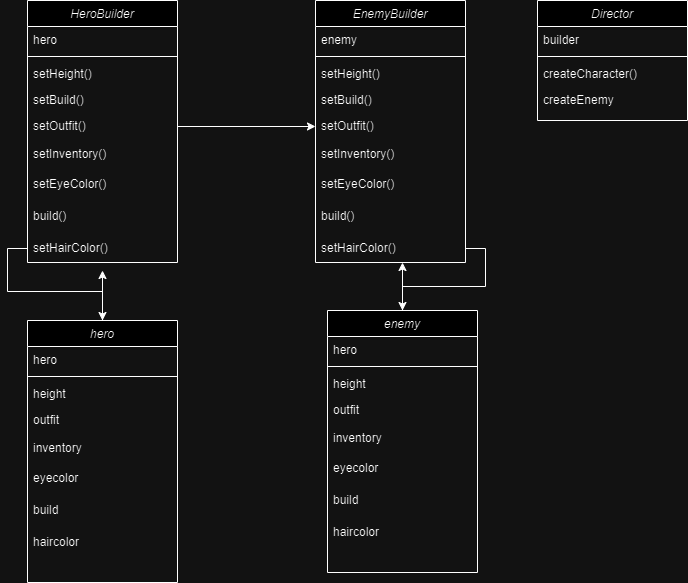

The diagram above was exported from draw.io. Its source (the exported page's mxGraphModel, read from the mxfile embedded in the PNG):
<mxGraphModel dx="794" dy="492" grid="1" gridSize="10" guides="1" tooltips="1" connect="1" arrows="1" fold="1" page="1" pageScale="1" pageWidth="827" pageHeight="1169" math="0" shadow="0">
  <root>
    <mxCell id="WIyWlLk6GJQsqaUBKTNV-0" />
    <mxCell id="WIyWlLk6GJQsqaUBKTNV-1" parent="WIyWlLk6GJQsqaUBKTNV-0" />
    <mxCell id="zkfFHV4jXpPFQw0GAbJ--0" value="HeroBuilder" style="swimlane;fontStyle=2;align=center;verticalAlign=top;childLayout=stackLayout;horizontal=1;startSize=26;horizontalStack=0;resizeParent=1;resizeLast=0;collapsible=1;marginBottom=0;rounded=0;shadow=0;strokeWidth=1;" parent="WIyWlLk6GJQsqaUBKTNV-1" vertex="1">
      <mxGeometry x="220" y="120" width="150" height="262" as="geometry">
        <mxRectangle x="230" y="140" width="160" height="26" as="alternateBounds" />
      </mxGeometry>
    </mxCell>
    <mxCell id="zkfFHV4jXpPFQw0GAbJ--1" value="hero" style="text;align=left;verticalAlign=top;spacingLeft=4;spacingRight=4;overflow=hidden;rotatable=0;points=[[0,0.5],[1,0.5]];portConstraint=eastwest;" parent="zkfFHV4jXpPFQw0GAbJ--0" vertex="1">
      <mxGeometry y="26" width="150" height="26" as="geometry" />
    </mxCell>
    <mxCell id="zkfFHV4jXpPFQw0GAbJ--4" value="" style="line;html=1;strokeWidth=1;align=left;verticalAlign=middle;spacingTop=-1;spacingLeft=3;spacingRight=3;rotatable=0;labelPosition=right;points=[];portConstraint=eastwest;" parent="zkfFHV4jXpPFQw0GAbJ--0" vertex="1">
      <mxGeometry y="52" width="150" height="8" as="geometry" />
    </mxCell>
    <mxCell id="zkfFHV4jXpPFQw0GAbJ--2" value="setHeight()" style="text;align=left;verticalAlign=top;spacingLeft=4;spacingRight=4;overflow=hidden;rotatable=0;points=[[0,0.5],[1,0.5]];portConstraint=eastwest;rounded=0;shadow=0;html=0;" parent="zkfFHV4jXpPFQw0GAbJ--0" vertex="1">
      <mxGeometry y="60" width="150" height="26" as="geometry" />
    </mxCell>
    <mxCell id="zkfFHV4jXpPFQw0GAbJ--3" value="setBuild()" style="text;align=left;verticalAlign=top;spacingLeft=4;spacingRight=4;overflow=hidden;rotatable=0;points=[[0,0.5],[1,0.5]];portConstraint=eastwest;rounded=0;shadow=0;html=0;" parent="zkfFHV4jXpPFQw0GAbJ--0" vertex="1">
      <mxGeometry y="86" width="150" height="26" as="geometry" />
    </mxCell>
    <mxCell id="nJKATzAGBI1KYtXqXGli-1" value="setOutfit()" style="text;align=left;verticalAlign=top;spacingLeft=4;spacingRight=4;overflow=hidden;rotatable=0;points=[[0,0.5],[1,0.5]];portConstraint=eastwest;" vertex="1" parent="zkfFHV4jXpPFQw0GAbJ--0">
      <mxGeometry y="112" width="150" height="28" as="geometry" />
    </mxCell>
    <mxCell id="nJKATzAGBI1KYtXqXGli-2" value="setInventory()" style="text;align=left;verticalAlign=top;spacingLeft=4;spacingRight=4;overflow=hidden;rotatable=0;points=[[0,0.5],[1,0.5]];portConstraint=eastwest;" vertex="1" parent="zkfFHV4jXpPFQw0GAbJ--0">
      <mxGeometry y="140" width="150" height="30" as="geometry" />
    </mxCell>
    <mxCell id="nJKATzAGBI1KYtXqXGli-3" value="setEyeColor()" style="text;align=left;verticalAlign=top;spacingLeft=4;spacingRight=4;overflow=hidden;rotatable=0;points=[[0,0.5],[1,0.5]];portConstraint=eastwest;" vertex="1" parent="zkfFHV4jXpPFQw0GAbJ--0">
      <mxGeometry y="170" width="150" height="32" as="geometry" />
    </mxCell>
    <mxCell id="nJKATzAGBI1KYtXqXGli-4" value="build()" style="text;align=left;verticalAlign=top;spacingLeft=4;spacingRight=4;overflow=hidden;rotatable=0;points=[[0,0.5],[1,0.5]];portConstraint=eastwest;" vertex="1" parent="zkfFHV4jXpPFQw0GAbJ--0">
      <mxGeometry y="202" width="150" height="32" as="geometry" />
    </mxCell>
    <mxCell id="nJKATzAGBI1KYtXqXGli-10" value="setHairColor()" style="text;align=left;verticalAlign=top;spacingLeft=4;spacingRight=4;overflow=hidden;rotatable=0;points=[[0,0.5],[1,0.5]];portConstraint=eastwest;" vertex="1" parent="zkfFHV4jXpPFQw0GAbJ--0">
      <mxGeometry y="234" width="150" height="28" as="geometry" />
    </mxCell>
    <mxCell id="nJKATzAGBI1KYtXqXGli-5" value="EnemyBuilder" style="swimlane;fontStyle=2;align=center;verticalAlign=top;childLayout=stackLayout;horizontal=1;startSize=26;horizontalStack=0;resizeParent=1;resizeLast=0;collapsible=1;marginBottom=0;rounded=0;shadow=0;strokeWidth=1;" vertex="1" parent="WIyWlLk6GJQsqaUBKTNV-1">
      <mxGeometry x="508" y="120" width="150" height="262" as="geometry">
        <mxRectangle x="230" y="140" width="160" height="26" as="alternateBounds" />
      </mxGeometry>
    </mxCell>
    <mxCell id="nJKATzAGBI1KYtXqXGli-6" value="enemy" style="text;align=left;verticalAlign=top;spacingLeft=4;spacingRight=4;overflow=hidden;rotatable=0;points=[[0,0.5],[1,0.5]];portConstraint=eastwest;" vertex="1" parent="nJKATzAGBI1KYtXqXGli-5">
      <mxGeometry y="26" width="150" height="26" as="geometry" />
    </mxCell>
    <mxCell id="nJKATzAGBI1KYtXqXGli-7" value="" style="line;html=1;strokeWidth=1;align=left;verticalAlign=middle;spacingTop=-1;spacingLeft=3;spacingRight=3;rotatable=0;labelPosition=right;points=[];portConstraint=eastwest;" vertex="1" parent="nJKATzAGBI1KYtXqXGli-5">
      <mxGeometry y="52" width="150" height="8" as="geometry" />
    </mxCell>
    <mxCell id="nJKATzAGBI1KYtXqXGli-8" value="setHeight()" style="text;align=left;verticalAlign=top;spacingLeft=4;spacingRight=4;overflow=hidden;rotatable=0;points=[[0,0.5],[1,0.5]];portConstraint=eastwest;rounded=0;shadow=0;html=0;" vertex="1" parent="nJKATzAGBI1KYtXqXGli-5">
      <mxGeometry y="60" width="150" height="26" as="geometry" />
    </mxCell>
    <mxCell id="nJKATzAGBI1KYtXqXGli-9" value="setBuild()" style="text;align=left;verticalAlign=top;spacingLeft=4;spacingRight=4;overflow=hidden;rotatable=0;points=[[0,0.5],[1,0.5]];portConstraint=eastwest;rounded=0;shadow=0;html=0;" vertex="1" parent="nJKATzAGBI1KYtXqXGli-5">
      <mxGeometry y="86" width="150" height="26" as="geometry" />
    </mxCell>
    <mxCell id="nJKATzAGBI1KYtXqXGli-11" value="setOutfit()" style="text;align=left;verticalAlign=top;spacingLeft=4;spacingRight=4;overflow=hidden;rotatable=0;points=[[0,0.5],[1,0.5]];portConstraint=eastwest;" vertex="1" parent="nJKATzAGBI1KYtXqXGli-5">
      <mxGeometry y="112" width="150" height="28" as="geometry" />
    </mxCell>
    <mxCell id="nJKATzAGBI1KYtXqXGli-12" value="setInventory()" style="text;align=left;verticalAlign=top;spacingLeft=4;spacingRight=4;overflow=hidden;rotatable=0;points=[[0,0.5],[1,0.5]];portConstraint=eastwest;" vertex="1" parent="nJKATzAGBI1KYtXqXGli-5">
      <mxGeometry y="140" width="150" height="30" as="geometry" />
    </mxCell>
    <mxCell id="nJKATzAGBI1KYtXqXGli-13" value="setEyeColor()" style="text;align=left;verticalAlign=top;spacingLeft=4;spacingRight=4;overflow=hidden;rotatable=0;points=[[0,0.5],[1,0.5]];portConstraint=eastwest;" vertex="1" parent="nJKATzAGBI1KYtXqXGli-5">
      <mxGeometry y="170" width="150" height="32" as="geometry" />
    </mxCell>
    <mxCell id="nJKATzAGBI1KYtXqXGli-14" value="build()" style="text;align=left;verticalAlign=top;spacingLeft=4;spacingRight=4;overflow=hidden;rotatable=0;points=[[0,0.5],[1,0.5]];portConstraint=eastwest;" vertex="1" parent="nJKATzAGBI1KYtXqXGli-5">
      <mxGeometry y="202" width="150" height="32" as="geometry" />
    </mxCell>
    <mxCell id="nJKATzAGBI1KYtXqXGli-19" value="setHairColor()" style="text;align=left;verticalAlign=top;spacingLeft=4;spacingRight=4;overflow=hidden;rotatable=0;points=[[0,0.5],[1,0.5]];portConstraint=eastwest;" vertex="1" parent="nJKATzAGBI1KYtXqXGli-5">
      <mxGeometry y="234" width="150" height="28" as="geometry" />
    </mxCell>
    <mxCell id="nJKATzAGBI1KYtXqXGli-15" value="" style="resizable=0;align=left;verticalAlign=bottom;labelBackgroundColor=none;fontSize=12;" connectable="0" vertex="1" parent="WIyWlLk6GJQsqaUBKTNV-1">
      <mxGeometry x="658" y="232" as="geometry" />
    </mxCell>
    <mxCell id="nJKATzAGBI1KYtXqXGli-20" style="edgeStyle=orthogonalEdgeStyle;rounded=0;orthogonalLoop=1;jettySize=auto;html=1;entryX=0;entryY=0.5;entryDx=0;entryDy=0;" edge="1" parent="WIyWlLk6GJQsqaUBKTNV-1" source="nJKATzAGBI1KYtXqXGli-1" target="nJKATzAGBI1KYtXqXGli-11">
      <mxGeometry relative="1" as="geometry" />
    </mxCell>
    <mxCell id="nJKATzAGBI1KYtXqXGli-32" style="edgeStyle=orthogonalEdgeStyle;rounded=0;orthogonalLoop=1;jettySize=auto;html=1;" edge="1" parent="WIyWlLk6GJQsqaUBKTNV-1" source="nJKATzAGBI1KYtXqXGli-21">
      <mxGeometry relative="1" as="geometry">
        <mxPoint x="295" y="390" as="targetPoint" />
      </mxGeometry>
    </mxCell>
    <mxCell id="nJKATzAGBI1KYtXqXGli-21" value="hero" style="swimlane;fontStyle=2;align=center;verticalAlign=top;childLayout=stackLayout;horizontal=1;startSize=26;horizontalStack=0;resizeParent=1;resizeLast=0;collapsible=1;marginBottom=0;rounded=0;shadow=0;strokeWidth=1;" vertex="1" parent="WIyWlLk6GJQsqaUBKTNV-1">
      <mxGeometry x="220" y="440" width="150" height="262" as="geometry">
        <mxRectangle x="230" y="140" width="160" height="26" as="alternateBounds" />
      </mxGeometry>
    </mxCell>
    <mxCell id="nJKATzAGBI1KYtXqXGli-22" value="hero" style="text;align=left;verticalAlign=top;spacingLeft=4;spacingRight=4;overflow=hidden;rotatable=0;points=[[0,0.5],[1,0.5]];portConstraint=eastwest;" vertex="1" parent="nJKATzAGBI1KYtXqXGli-21">
      <mxGeometry y="26" width="150" height="26" as="geometry" />
    </mxCell>
    <mxCell id="nJKATzAGBI1KYtXqXGli-23" value="" style="line;html=1;strokeWidth=1;align=left;verticalAlign=middle;spacingTop=-1;spacingLeft=3;spacingRight=3;rotatable=0;labelPosition=right;points=[];portConstraint=eastwest;" vertex="1" parent="nJKATzAGBI1KYtXqXGli-21">
      <mxGeometry y="52" width="150" height="8" as="geometry" />
    </mxCell>
    <mxCell id="nJKATzAGBI1KYtXqXGli-25" value="height" style="text;align=left;verticalAlign=top;spacingLeft=4;spacingRight=4;overflow=hidden;rotatable=0;points=[[0,0.5],[1,0.5]];portConstraint=eastwest;rounded=0;shadow=0;html=0;" vertex="1" parent="nJKATzAGBI1KYtXqXGli-21">
      <mxGeometry y="60" width="150" height="26" as="geometry" />
    </mxCell>
    <mxCell id="nJKATzAGBI1KYtXqXGli-26" value="outfit" style="text;align=left;verticalAlign=top;spacingLeft=4;spacingRight=4;overflow=hidden;rotatable=0;points=[[0,0.5],[1,0.5]];portConstraint=eastwest;" vertex="1" parent="nJKATzAGBI1KYtXqXGli-21">
      <mxGeometry y="86" width="150" height="28" as="geometry" />
    </mxCell>
    <mxCell id="nJKATzAGBI1KYtXqXGli-27" value="inventory" style="text;align=left;verticalAlign=top;spacingLeft=4;spacingRight=4;overflow=hidden;rotatable=0;points=[[0,0.5],[1,0.5]];portConstraint=eastwest;" vertex="1" parent="nJKATzAGBI1KYtXqXGli-21">
      <mxGeometry y="114" width="150" height="30" as="geometry" />
    </mxCell>
    <mxCell id="nJKATzAGBI1KYtXqXGli-28" value="eyecolor" style="text;align=left;verticalAlign=top;spacingLeft=4;spacingRight=4;overflow=hidden;rotatable=0;points=[[0,0.5],[1,0.5]];portConstraint=eastwest;" vertex="1" parent="nJKATzAGBI1KYtXqXGli-21">
      <mxGeometry y="144" width="150" height="32" as="geometry" />
    </mxCell>
    <mxCell id="nJKATzAGBI1KYtXqXGli-29" value="build" style="text;align=left;verticalAlign=top;spacingLeft=4;spacingRight=4;overflow=hidden;rotatable=0;points=[[0,0.5],[1,0.5]];portConstraint=eastwest;" vertex="1" parent="nJKATzAGBI1KYtXqXGli-21">
      <mxGeometry y="176" width="150" height="32" as="geometry" />
    </mxCell>
    <mxCell id="nJKATzAGBI1KYtXqXGli-30" value="haircolor" style="text;align=left;verticalAlign=top;spacingLeft=4;spacingRight=4;overflow=hidden;rotatable=0;points=[[0,0.5],[1,0.5]];portConstraint=eastwest;" vertex="1" parent="nJKATzAGBI1KYtXqXGli-21">
      <mxGeometry y="208" width="150" height="28" as="geometry" />
    </mxCell>
    <mxCell id="nJKATzAGBI1KYtXqXGli-33" style="edgeStyle=orthogonalEdgeStyle;rounded=0;orthogonalLoop=1;jettySize=auto;html=1;entryX=0.5;entryY=0;entryDx=0;entryDy=0;" edge="1" parent="WIyWlLk6GJQsqaUBKTNV-1" source="nJKATzAGBI1KYtXqXGli-10" target="nJKATzAGBI1KYtXqXGli-21">
      <mxGeometry relative="1" as="geometry" />
    </mxCell>
    <mxCell id="nJKATzAGBI1KYtXqXGli-34" value="enemy" style="swimlane;fontStyle=2;align=center;verticalAlign=top;childLayout=stackLayout;horizontal=1;startSize=26;horizontalStack=0;resizeParent=1;resizeLast=0;collapsible=1;marginBottom=0;rounded=0;shadow=0;strokeWidth=1;" vertex="1" parent="WIyWlLk6GJQsqaUBKTNV-1">
      <mxGeometry x="520" y="430" width="150" height="262" as="geometry">
        <mxRectangle x="230" y="140" width="160" height="26" as="alternateBounds" />
      </mxGeometry>
    </mxCell>
    <mxCell id="nJKATzAGBI1KYtXqXGli-35" value="hero" style="text;align=left;verticalAlign=top;spacingLeft=4;spacingRight=4;overflow=hidden;rotatable=0;points=[[0,0.5],[1,0.5]];portConstraint=eastwest;" vertex="1" parent="nJKATzAGBI1KYtXqXGli-34">
      <mxGeometry y="26" width="150" height="26" as="geometry" />
    </mxCell>
    <mxCell id="nJKATzAGBI1KYtXqXGli-36" value="" style="line;html=1;strokeWidth=1;align=left;verticalAlign=middle;spacingTop=-1;spacingLeft=3;spacingRight=3;rotatable=0;labelPosition=right;points=[];portConstraint=eastwest;" vertex="1" parent="nJKATzAGBI1KYtXqXGli-34">
      <mxGeometry y="52" width="150" height="8" as="geometry" />
    </mxCell>
    <mxCell id="nJKATzAGBI1KYtXqXGli-37" value="height" style="text;align=left;verticalAlign=top;spacingLeft=4;spacingRight=4;overflow=hidden;rotatable=0;points=[[0,0.5],[1,0.5]];portConstraint=eastwest;rounded=0;shadow=0;html=0;" vertex="1" parent="nJKATzAGBI1KYtXqXGli-34">
      <mxGeometry y="60" width="150" height="26" as="geometry" />
    </mxCell>
    <mxCell id="nJKATzAGBI1KYtXqXGli-38" value="outfit" style="text;align=left;verticalAlign=top;spacingLeft=4;spacingRight=4;overflow=hidden;rotatable=0;points=[[0,0.5],[1,0.5]];portConstraint=eastwest;" vertex="1" parent="nJKATzAGBI1KYtXqXGli-34">
      <mxGeometry y="86" width="150" height="28" as="geometry" />
    </mxCell>
    <mxCell id="nJKATzAGBI1KYtXqXGli-39" value="inventory" style="text;align=left;verticalAlign=top;spacingLeft=4;spacingRight=4;overflow=hidden;rotatable=0;points=[[0,0.5],[1,0.5]];portConstraint=eastwest;" vertex="1" parent="nJKATzAGBI1KYtXqXGli-34">
      <mxGeometry y="114" width="150" height="30" as="geometry" />
    </mxCell>
    <mxCell id="nJKATzAGBI1KYtXqXGli-40" value="eyecolor" style="text;align=left;verticalAlign=top;spacingLeft=4;spacingRight=4;overflow=hidden;rotatable=0;points=[[0,0.5],[1,0.5]];portConstraint=eastwest;" vertex="1" parent="nJKATzAGBI1KYtXqXGli-34">
      <mxGeometry y="144" width="150" height="32" as="geometry" />
    </mxCell>
    <mxCell id="nJKATzAGBI1KYtXqXGli-41" value="build" style="text;align=left;verticalAlign=top;spacingLeft=4;spacingRight=4;overflow=hidden;rotatable=0;points=[[0,0.5],[1,0.5]];portConstraint=eastwest;" vertex="1" parent="nJKATzAGBI1KYtXqXGli-34">
      <mxGeometry y="176" width="150" height="32" as="geometry" />
    </mxCell>
    <mxCell id="nJKATzAGBI1KYtXqXGli-42" value="haircolor" style="text;align=left;verticalAlign=top;spacingLeft=4;spacingRight=4;overflow=hidden;rotatable=0;points=[[0,0.5],[1,0.5]];portConstraint=eastwest;" vertex="1" parent="nJKATzAGBI1KYtXqXGli-34">
      <mxGeometry y="208" width="150" height="28" as="geometry" />
    </mxCell>
    <mxCell id="nJKATzAGBI1KYtXqXGli-53" value="Director" style="swimlane;fontStyle=2;align=center;verticalAlign=top;childLayout=stackLayout;horizontal=1;startSize=26;horizontalStack=0;resizeParent=1;resizeLast=0;collapsible=1;marginBottom=0;rounded=0;shadow=0;strokeWidth=1;" vertex="1" parent="WIyWlLk6GJQsqaUBKTNV-1">
      <mxGeometry x="730" y="120" width="150" height="120" as="geometry">
        <mxRectangle x="230" y="140" width="160" height="26" as="alternateBounds" />
      </mxGeometry>
    </mxCell>
    <mxCell id="nJKATzAGBI1KYtXqXGli-54" value="builder" style="text;align=left;verticalAlign=top;spacingLeft=4;spacingRight=4;overflow=hidden;rotatable=0;points=[[0,0.5],[1,0.5]];portConstraint=eastwest;" vertex="1" parent="nJKATzAGBI1KYtXqXGli-53">
      <mxGeometry y="26" width="150" height="26" as="geometry" />
    </mxCell>
    <mxCell id="nJKATzAGBI1KYtXqXGli-55" value="" style="line;html=1;strokeWidth=1;align=left;verticalAlign=middle;spacingTop=-1;spacingLeft=3;spacingRight=3;rotatable=0;labelPosition=right;points=[];portConstraint=eastwest;" vertex="1" parent="nJKATzAGBI1KYtXqXGli-53">
      <mxGeometry y="52" width="150" height="8" as="geometry" />
    </mxCell>
    <mxCell id="nJKATzAGBI1KYtXqXGli-57" value="createCharacter()" style="text;align=left;verticalAlign=top;spacingLeft=4;spacingRight=4;overflow=hidden;rotatable=0;points=[[0,0.5],[1,0.5]];portConstraint=eastwest;rounded=0;shadow=0;html=0;" vertex="1" parent="nJKATzAGBI1KYtXqXGli-53">
      <mxGeometry y="60" width="150" height="26" as="geometry" />
    </mxCell>
    <mxCell id="nJKATzAGBI1KYtXqXGli-58" value="createEnemy" style="text;align=left;verticalAlign=top;spacingLeft=4;spacingRight=4;overflow=hidden;rotatable=0;points=[[0,0.5],[1,0.5]];portConstraint=eastwest;" vertex="1" parent="nJKATzAGBI1KYtXqXGli-53">
      <mxGeometry y="86" width="150" height="28" as="geometry" />
    </mxCell>
    <mxCell id="nJKATzAGBI1KYtXqXGli-63" style="edgeStyle=orthogonalEdgeStyle;rounded=0;orthogonalLoop=1;jettySize=auto;html=1;entryX=0.58;entryY=1;entryDx=0;entryDy=0;entryPerimeter=0;" edge="1" parent="WIyWlLk6GJQsqaUBKTNV-1" source="nJKATzAGBI1KYtXqXGli-34" target="nJKATzAGBI1KYtXqXGli-19">
      <mxGeometry relative="1" as="geometry" />
    </mxCell>
    <mxCell id="nJKATzAGBI1KYtXqXGli-64" style="edgeStyle=orthogonalEdgeStyle;rounded=0;orthogonalLoop=1;jettySize=auto;html=1;entryX=0.5;entryY=0;entryDx=0;entryDy=0;" edge="1" parent="WIyWlLk6GJQsqaUBKTNV-1" source="nJKATzAGBI1KYtXqXGli-19" target="nJKATzAGBI1KYtXqXGli-34">
      <mxGeometry relative="1" as="geometry" />
    </mxCell>
  </root>
</mxGraphModel>